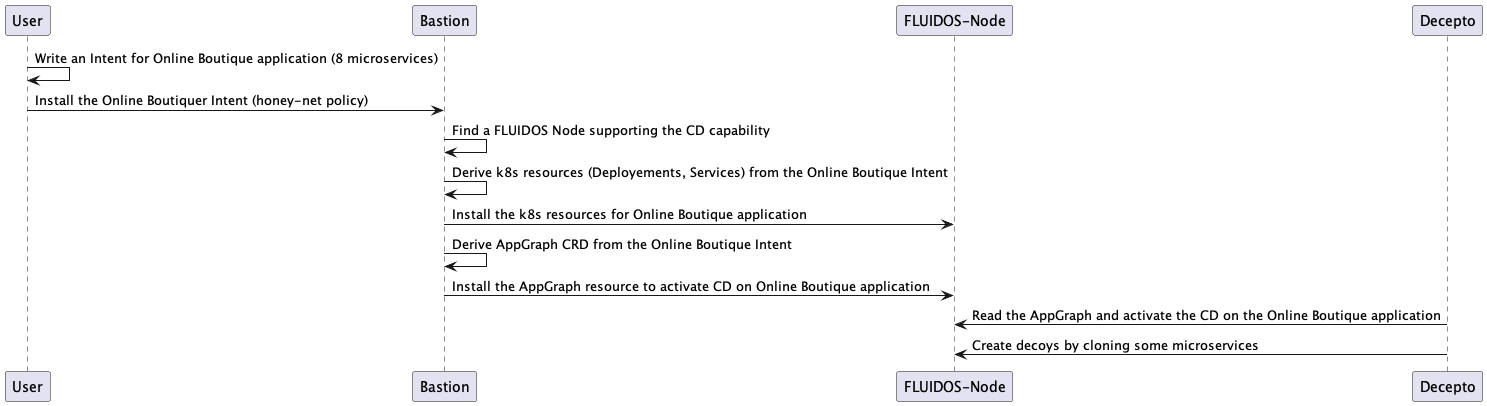

The diagram above was rendered by PlantUML. Its source (embedded in the PNG):
@startuml
User -> User: Write an Intent for Online Boutique application (8 microservices)
User -> Bastion: Install the Online Boutiquer Intent (honey-net policy)
Bastion -> Bastion: Find a FLUIDOS Node supporting the CD capability
Bastion -> Bastion: Derive k8s resources (Deployements, Services) from the Online Boutique Intent
Bastion -> fnode as "FLUIDOS-Node": Install the k8s resources for Online Boutique application
Bastion -> Bastion: Derive AppGraph CRD from the Online Boutique Intent
Bastion -> fnode as "FLUIDOS-Node": Install the AppGraph resource to activate CD on Online Boutique application
Decepto -> fnode as "FLUIDOS-Node": Read the AppGraph and activate the CD on the Online Boutique application
Decepto -> fnode as "FLUIDOS-Node": Create decoys by cloning some microservices
@enduml